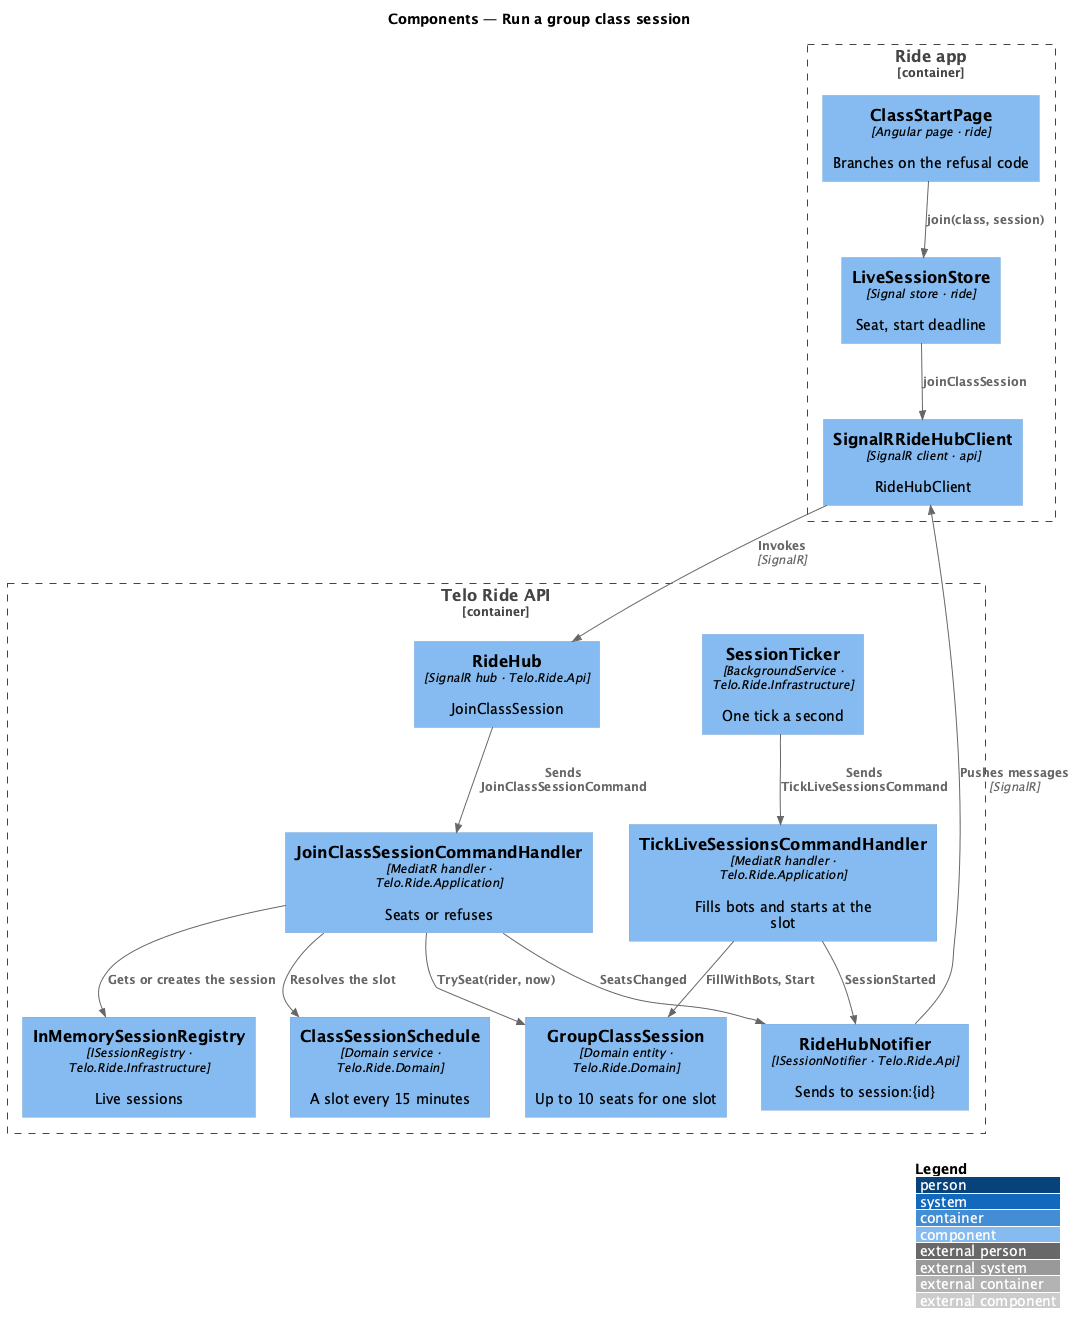

The diagram above was rendered by PlantUML. Its source (embedded in the PNG):
@startuml
!include <C4/C4_Component>
LAYOUT_WITH_LEGEND()
title Components — Run a group class session

Container_Boundary(app, "Ride app") {
  Component(page, "ClassStartPage", "Angular page · ride", "Branches on the refusal code")
  Component(store, "LiveSessionStore", "Signal store · ride", "Seat, start deadline")
  Component(hubc, "SignalRRideHubClient", "SignalR client · api", "RideHubClient")
}
Container_Boundary(api, "Telo Ride API") {
  Component(hub, "RideHub", "SignalR hub · Telo.Ride.Api", "JoinClassSession")
  Component(join, "JoinClassSessionCommandHandler", "MediatR handler · Telo.Ride.Application", "Seats or refuses")
  Component(schedule, "ClassSessionSchedule", "Domain service · Telo.Ride.Domain", "A slot every 15 minutes")
  Component(session, "GroupClassSession", "Domain entity · Telo.Ride.Domain", "Up to 10 seats for one slot")
  Component(tick, "TickLiveSessionsCommandHandler", "MediatR handler · Telo.Ride.Application", "Fills bots and starts at the slot")
  Component(ticker, "SessionTicker", "BackgroundService · Telo.Ride.Infrastructure", "One tick a second")
  Component(registry, "InMemorySessionRegistry", "ISessionRegistry · Telo.Ride.Infrastructure", "Live sessions")
  Component(notifier, "RideHubNotifier", "ISessionNotifier · Telo.Ride.Api", "Sends to session:{id}")
}
Rel(page, store, "join(class, session)")
Rel(store, hubc, "joinClassSession")
Rel(hubc, hub, "Invokes", "SignalR")
Rel(hub, join, "Sends JoinClassSessionCommand")
Rel(join, schedule, "Resolves the slot")
Rel(join, registry, "Gets or creates the session")
Rel(join, session, "TrySeat(rider, now)")
Rel(ticker, tick, "Sends TickLiveSessionsCommand")
Rel(tick, session, "FillWithBots, Start")
Rel(join, notifier, "SeatsChanged")
Rel(tick, notifier, "SessionStarted")
Rel(notifier, hubc, "Pushes messages", "SignalR")
@enduml